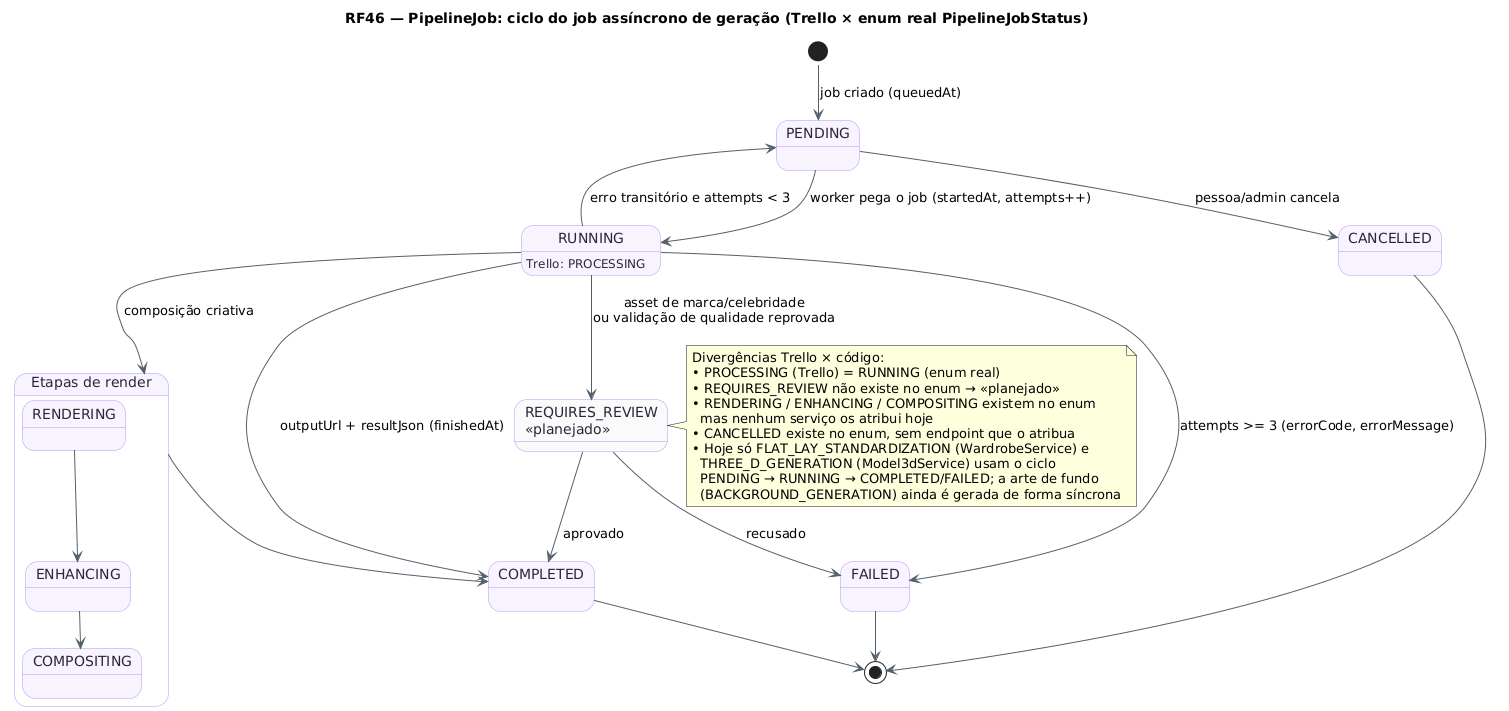

The diagram above was rendered by PlantUML. Its source (embedded in the PNG):
@startuml RF46_MaquinaDeEstados_Job
!pragma layout smetana
title RF46 — PipelineJob: ciclo do job assíncrono de geração (Trello × enum real PipelineJobStatus)
skinparam backgroundColor #FFFFFF
skinparam state {
  BackgroundColor #F8F4FF
  BorderColor #B695F5
  FontColor #2D2438
  ArrowColor #52606D
}
state "PENDING" as Pendente
state "RUNNING" as Rodando : Trello: PROCESSING
state "Etapas de render" as Etapas {
  state "RENDERING" as Render
  state "ENHANCING" as Enhance
  state "COMPOSITING" as Compose
  Render --> Enhance
  Enhance --> Compose
}
state "COMPLETED" as Concluido
state "FAILED" as Falhou
state "CANCELLED" as Cancelado
state "REQUIRES_REVIEW\n<<planejado>>" as Revisao #FAFAFA

[*] --> Pendente : job criado (queuedAt)
Pendente --> Rodando : worker pega o job (startedAt, attempts++)
Rodando --> Etapas : composição criativa
Etapas --> Concluido
Rodando --> Concluido : outputUrl + resultJson (finishedAt)
Rodando --> Pendente : erro transitório e attempts < 3
Rodando --> Falhou : attempts >= 3 (errorCode, errorMessage)
Pendente --> Cancelado : pessoa/admin cancela
Rodando --> Revisao : asset de marca/celebridade\nou validação de qualidade reprovada
Revisao --> Concluido : aprovado
Revisao --> Falhou : recusado
Concluido --> [*]
Falhou --> [*]
Cancelado --> [*]
note right of Revisao
  Divergências Trello × código:
  • PROCESSING (Trello) = RUNNING (enum real)
  • REQUIRES_REVIEW não existe no enum → <<planejado>>
  • RENDERING / ENHANCING / COMPOSITING existem no enum
    mas nenhum serviço os atribui hoje
  • CANCELLED existe no enum, sem endpoint que o atribua
  • Hoje só FLAT_LAY_STANDARDIZATION (WardrobeService) e
    THREE_D_GENERATION (Model3dService) usam o ciclo
    PENDING → RUNNING → COMPLETED/FAILED; a arte de fundo
    (BACKGROUND_GENERATION) ainda é gerada de forma síncrona
end note
@enduml